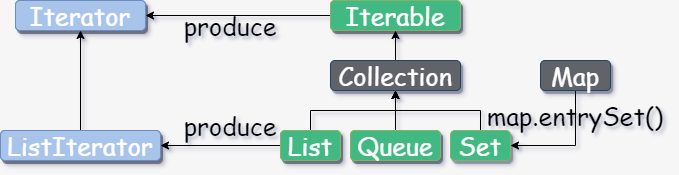

The diagram above was exported from draw.io. Its source (the exported page's mxGraphModel, read from the mxfile embedded in the PNG):
<mxGraphModel dx="1024" dy="592" grid="1" gridSize="10" guides="1" tooltips="1" connect="1" arrows="1" fold="1" page="1" pageScale="1" pageWidth="827" pageHeight="1169" background="#F6F6F6" math="0" shadow="0">
  <root>
    <mxCell id="0" />
    <mxCell id="1" parent="0" />
    <mxCell id="f46GIkoLmmYWSfnd67r3-10" style="edgeStyle=orthogonalEdgeStyle;rounded=0;orthogonalLoop=1;jettySize=auto;html=1;exitX=0.5;exitY=0;exitDx=0;exitDy=0;fontFamily=Comic Sans MS;fontSize=25;fontColor=#FFFFFF;" edge="1" parent="1" source="f46GIkoLmmYWSfnd67r3-2" target="f46GIkoLmmYWSfnd67r3-5">
      <mxGeometry relative="1" as="geometry" />
    </mxCell>
    <mxCell id="f46GIkoLmmYWSfnd67r3-2" value="&lt;font style=&quot;font-size: 25px;&quot;&gt;Collection&lt;/font&gt;" style="text;html=1;align=center;verticalAlign=middle;whiteSpace=wrap;rounded=1;fontSize=25;fontFamily=Comic Sans MS;strokeColor=#23445d;fillColor=#60636a;fontColor=#FFFFFF;shadow=1;" vertex="1" parent="1">
      <mxGeometry x="370" y="290" width="130" height="30" as="geometry" />
    </mxCell>
    <mxCell id="f46GIkoLmmYWSfnd67r3-4" value="&lt;font style=&quot;font-size: 25px&quot;&gt;Iterator&lt;/font&gt;" style="text;html=1;align=center;verticalAlign=middle;whiteSpace=wrap;rounded=1;fontSize=25;fontFamily=Comic Sans MS;strokeColor=#6c8ebf;fillColor=#dae8fc;shadow=1;" vertex="1" parent="1">
      <mxGeometry x="55" y="230" width="130" height="30" as="geometry" />
    </mxCell>
    <mxCell id="f46GIkoLmmYWSfnd67r3-11" style="edgeStyle=orthogonalEdgeStyle;rounded=0;orthogonalLoop=1;jettySize=auto;html=1;exitX=0;exitY=0.5;exitDx=0;exitDy=0;entryX=1;entryY=0.5;entryDx=0;entryDy=0;fontFamily=Comic Sans MS;fontSize=25;fontColor=#FFFFFF;" edge="1" parent="1" source="f46GIkoLmmYWSfnd67r3-5" target="f46GIkoLmmYWSfnd67r3-4">
      <mxGeometry relative="1" as="geometry" />
    </mxCell>
    <mxCell id="f46GIkoLmmYWSfnd67r3-5" value="&lt;font style=&quot;font-size: 25px&quot;&gt;Iterable&lt;/font&gt;" style="text;html=1;align=center;verticalAlign=middle;whiteSpace=wrap;rounded=1;fontSize=25;fontFamily=Comic Sans MS;strokeColor=#82b366;fillColor=#42b983;fontColor=#000000;shadow=1;" vertex="1" parent="1">
      <mxGeometry x="370" y="230" width="130" height="30" as="geometry" />
    </mxCell>
    <mxCell id="f46GIkoLmmYWSfnd67r3-12" style="edgeStyle=orthogonalEdgeStyle;rounded=0;orthogonalLoop=1;jettySize=auto;html=1;exitX=0.5;exitY=0;exitDx=0;exitDy=0;entryX=0.5;entryY=1;entryDx=0;entryDy=0;fontFamily=Comic Sans MS;fontSize=25;fontColor=#FFFFFF;" edge="1" parent="1" source="f46GIkoLmmYWSfnd67r3-7" target="f46GIkoLmmYWSfnd67r3-4">
      <mxGeometry relative="1" as="geometry" />
    </mxCell>
    <mxCell id="f46GIkoLmmYWSfnd67r3-7" value="&lt;font style=&quot;font-size: 25px&quot;&gt;ListIterator&lt;/font&gt;" style="text;html=1;align=center;verticalAlign=middle;whiteSpace=wrap;rounded=1;fontSize=25;fontFamily=Comic Sans MS;strokeColor=#6c8ebf;fillColor=#dae8fc;shadow=1;" vertex="1" parent="1">
      <mxGeometry x="40" y="360" width="160" height="30" as="geometry" />
    </mxCell>
    <mxCell id="f46GIkoLmmYWSfnd67r3-27" style="edgeStyle=orthogonalEdgeStyle;rounded=0;orthogonalLoop=1;jettySize=auto;html=1;exitX=0.5;exitY=1;exitDx=0;exitDy=0;entryX=1;entryY=0.5;entryDx=0;entryDy=0;fontFamily=Comic Sans MS;fontSize=25;fontColor=#FFFFFF;" edge="1" parent="1" source="f46GIkoLmmYWSfnd67r3-8" target="f46GIkoLmmYWSfnd67r3-14">
      <mxGeometry relative="1" as="geometry" />
    </mxCell>
    <mxCell id="f46GIkoLmmYWSfnd67r3-8" value="&lt;font style=&quot;font-size: 25px&quot;&gt;Map&lt;/font&gt;" style="text;html=1;align=center;verticalAlign=middle;whiteSpace=wrap;rounded=1;fontSize=25;fontFamily=Comic Sans MS;strokeColor=#23445d;fillColor=#60636a;fontColor=#FFFFFF;shadow=1;" vertex="1" parent="1">
      <mxGeometry x="580" y="290" width="70" height="30" as="geometry" />
    </mxCell>
    <mxCell id="f46GIkoLmmYWSfnd67r3-17" style="edgeStyle=orthogonalEdgeStyle;rounded=0;orthogonalLoop=1;jettySize=auto;html=1;exitX=0.5;exitY=0;exitDx=0;exitDy=0;fontFamily=Comic Sans MS;fontSize=25;fontColor=#FFFFFF;" edge="1" parent="1" source="f46GIkoLmmYWSfnd67r3-13" target="f46GIkoLmmYWSfnd67r3-2">
      <mxGeometry relative="1" as="geometry" />
    </mxCell>
    <mxCell id="f46GIkoLmmYWSfnd67r3-13" value="&lt;font style=&quot;font-size: 25px&quot;&gt;Queue&lt;/font&gt;" style="text;html=1;align=center;verticalAlign=middle;whiteSpace=wrap;rounded=1;fontSize=25;fontFamily=Comic Sans MS;strokeColor=#82b366;shadow=1;fillColor=#42b983;" vertex="1" parent="1">
      <mxGeometry x="390" y="360" width="90" height="30" as="geometry" />
    </mxCell>
    <mxCell id="f46GIkoLmmYWSfnd67r3-18" style="edgeStyle=orthogonalEdgeStyle;rounded=0;orthogonalLoop=1;jettySize=auto;html=1;exitX=0.5;exitY=0;exitDx=0;exitDy=0;fontFamily=Comic Sans MS;fontSize=25;fontColor=#FFFFFF;" edge="1" parent="1" source="f46GIkoLmmYWSfnd67r3-14" target="f46GIkoLmmYWSfnd67r3-2">
      <mxGeometry relative="1" as="geometry" />
    </mxCell>
    <mxCell id="f46GIkoLmmYWSfnd67r3-14" value="&lt;font style=&quot;font-size: 25px&quot;&gt;Set&lt;/font&gt;" style="text;html=1;align=center;verticalAlign=middle;whiteSpace=wrap;rounded=1;fontSize=25;fontFamily=Comic Sans MS;strokeColor=#82b366;shadow=1;fillColor=#42b983;fontColor=#FFFFFF;" vertex="1" parent="1">
      <mxGeometry x="490" y="360" width="60" height="30" as="geometry" />
    </mxCell>
    <mxCell id="f46GIkoLmmYWSfnd67r3-16" style="edgeStyle=orthogonalEdgeStyle;rounded=0;orthogonalLoop=1;jettySize=auto;html=1;exitX=0.5;exitY=0;exitDx=0;exitDy=0;fontFamily=Comic Sans MS;fontSize=25;fontColor=#FFFFFF;" edge="1" parent="1" source="f46GIkoLmmYWSfnd67r3-15" target="f46GIkoLmmYWSfnd67r3-2">
      <mxGeometry relative="1" as="geometry" />
    </mxCell>
    <mxCell id="f46GIkoLmmYWSfnd67r3-21" style="edgeStyle=orthogonalEdgeStyle;rounded=0;orthogonalLoop=1;jettySize=auto;html=1;exitX=0;exitY=0.5;exitDx=0;exitDy=0;fontFamily=Comic Sans MS;fontSize=25;fontColor=#FFFFFF;" edge="1" parent="1" source="f46GIkoLmmYWSfnd67r3-15" target="f46GIkoLmmYWSfnd67r3-7">
      <mxGeometry relative="1" as="geometry" />
    </mxCell>
    <mxCell id="f46GIkoLmmYWSfnd67r3-15" value="&lt;font style=&quot;font-size: 25px&quot;&gt;List&lt;/font&gt;" style="text;html=1;align=center;verticalAlign=middle;whiteSpace=wrap;rounded=1;fontSize=25;fontFamily=Comic Sans MS;strokeColor=#82b366;shadow=1;fillColor=#42b983;" vertex="1" parent="1">
      <mxGeometry x="320" y="360" width="60" height="30" as="geometry" />
    </mxCell>
    <mxCell id="f46GIkoLmmYWSfnd67r3-24" value="&lt;font color=&quot;#000000&quot;&gt;map.entrySet()&lt;/font&gt;" style="text;html=1;strokeColor=none;fillColor=none;align=center;verticalAlign=middle;whiteSpace=wrap;rounded=0;shadow=1;fontFamily=Comic Sans MS;fontSize=25;fontColor=#FFFFFF;" vertex="1" parent="1">
      <mxGeometry x="525" y="330" width="180" height="30" as="geometry" />
    </mxCell>
    <mxCell id="f46GIkoLmmYWSfnd67r3-28" value="&lt;font color=&quot;#000000&quot;&gt;produce&lt;/font&gt;" style="text;html=1;strokeColor=none;fillColor=none;align=center;verticalAlign=middle;whiteSpace=wrap;rounded=0;shadow=1;fontFamily=Comic Sans MS;fontSize=25;fontColor=#FFFFFF;" vertex="1" parent="1">
      <mxGeometry x="220" y="240" width="100" height="30" as="geometry" />
    </mxCell>
    <mxCell id="f46GIkoLmmYWSfnd67r3-29" value="&lt;font color=&quot;#000000&quot;&gt;produce&lt;/font&gt;" style="text;html=1;strokeColor=none;fillColor=none;align=center;verticalAlign=middle;whiteSpace=wrap;rounded=0;shadow=1;fontFamily=Comic Sans MS;fontSize=25;fontColor=#FFFFFF;" vertex="1" parent="1">
      <mxGeometry x="220" y="340" width="100" height="30" as="geometry" />
    </mxCell>
    <mxCell id="f46GIkoLmmYWSfnd67r3-31" value="&lt;font style=&quot;font-size: 25px&quot;&gt;ListIterator&lt;/font&gt;" style="text;html=1;align=center;verticalAlign=middle;whiteSpace=wrap;rounded=1;fontSize=25;fontFamily=Comic Sans MS;strokeColor=#6c8ebf;shadow=1;fontColor=#FFFFFF;fillColor=#A9C4EB;" vertex="1" parent="1">
      <mxGeometry x="40" y="360" width="160" height="30" as="geometry" />
    </mxCell>
    <mxCell id="f46GIkoLmmYWSfnd67r3-32" value="&lt;font style=&quot;font-size: 25px&quot;&gt;Iterator&lt;/font&gt;" style="text;html=1;align=center;verticalAlign=middle;whiteSpace=wrap;rounded=1;fontSize=25;fontFamily=Comic Sans MS;strokeColor=#6c8ebf;shadow=1;fontColor=#FFFFFF;fillColor=#A9C4EB;" vertex="1" parent="1">
      <mxGeometry x="55" y="230" width="130" height="30" as="geometry" />
    </mxCell>
    <mxCell id="f46GIkoLmmYWSfnd67r3-33" value="&lt;font style=&quot;font-size: 25px&quot;&gt;Iterable&lt;/font&gt;" style="text;html=1;align=center;verticalAlign=middle;whiteSpace=wrap;rounded=1;fontSize=25;fontFamily=Comic Sans MS;strokeColor=#82b366;fillColor=#42b983;shadow=1;fontColor=#FFFFFF;" vertex="1" parent="1">
      <mxGeometry x="370" y="230" width="130" height="30" as="geometry" />
    </mxCell>
    <mxCell id="f46GIkoLmmYWSfnd67r3-34" value="&lt;font style=&quot;font-size: 25px&quot;&gt;List&lt;/font&gt;" style="text;html=1;align=center;verticalAlign=middle;whiteSpace=wrap;rounded=1;fontSize=25;fontFamily=Comic Sans MS;strokeColor=#82b366;shadow=1;fillColor=#42b983;fontColor=#FFFFFF;" vertex="1" parent="1">
      <mxGeometry x="320" y="360" width="60" height="30" as="geometry" />
    </mxCell>
    <mxCell id="f46GIkoLmmYWSfnd67r3-35" value="&lt;font style=&quot;font-size: 25px&quot;&gt;Queue&lt;/font&gt;" style="text;html=1;align=center;verticalAlign=middle;whiteSpace=wrap;rounded=1;fontSize=25;fontFamily=Comic Sans MS;strokeColor=#82b366;shadow=1;fillColor=#42b983;fontColor=#FFFFFF;" vertex="1" parent="1">
      <mxGeometry x="390" y="360" width="90" height="30" as="geometry" />
    </mxCell>
  </root>
</mxGraphModel>